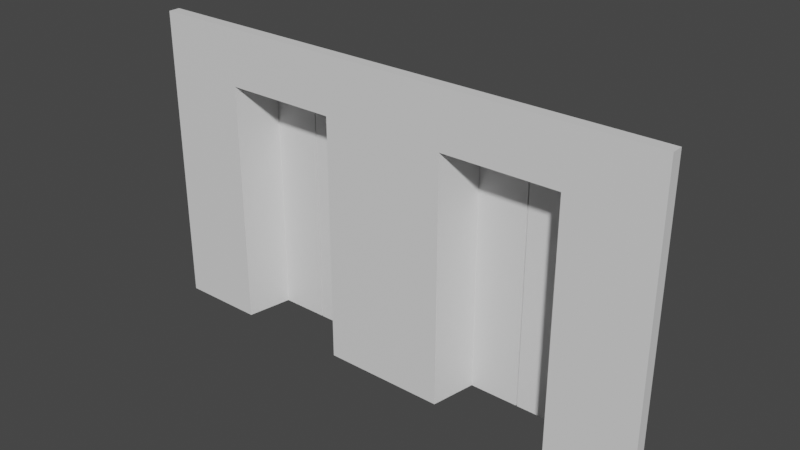 # Source: Elevator_Wall_All.blend  (saved by Blender 3.4.6; exported with 4.5.12 LTS)
import bpy
from mathutils import Matrix  # noqa: F401  (used for matrix-valued properties, if any)

bpy.ops.wm.read_factory_settings(use_empty=True)
scene = bpy.context.scene
scene.name = 'Scene'

# ---- collections
col_collection = bpy.data.collections.new('Collection'); scene.collection.children.link(col_collection)

# ---- materials (node trees are filled in below, after node groups)
mat_material = bpy.data.materials.new('Material')
mat_material.alpha_threshold = 0.0
mat_material.use_transparent_shadow = False
mat_material.roughness = 0.5
mat_material.line_color = (0.0, 0.0, 0.0, 1.0)

# ---- material node trees
mat_material.use_nodes = True; mat_material.node_tree.nodes.clear()
_N = mat_material.node_tree.nodes; _L = mat_material.node_tree.links
n0 = _N.new('ShaderNodeOutputMaterial'); n0.name = 'Material Output'; n0.location = (300, 300)
n1 = _N.new('ShaderNodeBsdfPrincipled'); n1.name = 'Principled BSDF'; n1.location = (10, 300)
n1.distribution = 'GGX'
n1.subsurface_method = 'RANDOM_WALK_SKIN'
n1.inputs[3].default_value = 1.45
n1.inputs[27].default_value = (0.0, 0.0, 0.0, 1.0)
n1.inputs[28].default_value = 1.0
_L.new(n1.outputs[0], n0.inputs[0])
n0.is_active_output = True

# ---- world
world_world = bpy.data.worlds.new('World'); scene.world = world_world
world_world.use_nodes = True; world_world.node_tree.nodes.clear()
_N = world_world.node_tree.nodes; _L = world_world.node_tree.links
n0 = _N.new('ShaderNodeOutputWorld'); n0.name = 'World Output'; n0.location = (300, 300)
n1 = _N.new('ShaderNodeBackground'); n1.name = 'Background'; n1.location = (10, 300)
n1.inputs[0].default_value = (0.05088, 0.05088, 0.05088, 1.0)
_L.new(n1.outputs[0], n0.inputs[0])
n0.is_active_output = True
world_world.color = (0.05088, 0.05088, 0.05088)
world_world.use_sun_shadow = False
world_world.sun_shadow_jitter_overblur = 0.0

# ---- meshes
me_cube = bpy.data.meshes.new('Cube')
me_cube.from_pydata([(2.25, 0.05, 2.6), (2.25, 0.05, 0.0), (2.25, -0.05, 2.6), (2.25, -0.05, 0.0), (0.0, -0.05, 2.6), (0.0, -0.05, 0.0), (0.0, 0.05, 2.6), (0.5, -0.05, 0.0), (1.55, -0.05, 0.0), (0.5, 0.05, 2.6), (1.55, 0.05, 2.6), (1.55, -0.05, 2.6), (0.5, -0.05, 2.6), (2.25, -0.05, 2.15), (2.25, 0.05, 2.15), (0.53, -0.05, 2.15), (1.55, -0.05, 2.15), (0.0, -0.05, 2.15), (0.5, -0.05, 2.15), (1.52, -0.05, 2.15), (1.52, -0.05, 1.35), (0.5, -0.05, 1.35), (0.53, -0.05, 0.0), (0.53, 0.05, 2.6), (0.53, -0.05, 2.6), (1.55, -0.05, 1.35), (0.0, -0.05, 1.35), (2.25, -0.05, 1.35), (1.52, -0.05, 0.0), (1.52, 0.05, 2.6), (2.25, 0.05, 1.35), (1.52, -0.05, 2.6), (0.53, -0.05, 1.35), (2.25, 0.05, 0.1), (2.25, -0.05, 0.1), (0.0, -0.05, 0.1), (1.55, -0.05, 0.1), (0.5, -0.05, 0.1), (0.53, -0.05, 0.1), (1.52, -0.05, 0.1), (1.52, -0.05, 2.12), (0.5, -0.05, 2.12), (0.0, -0.05, 2.12), (1.55, -0.05, 2.12), (0.53, -0.05, 2.12), (2.25, 0.05, 2.12), (2.25, -0.05, 2.12), (0.6009, 0.3405, 1.35), (1.449, 0.3405, 1.35), (1.449, 0.3405, 2.12), (0.6009, 0.3405, 0.1), (0.6009, 0.3405, 0.0), (1.449, 0.3405, 0.0), (0.6009, 0.3405, 2.12), (1.449, 0.3405, 0.1), (1.025, -0.05, 2.15), (1.025, -0.05, 2.6), (1.025, 0.05, 2.6), (1.025, -0.05, 2.12), (1.022, 0.3405, 1.35), (1.022, 0.3405, 0.0), (1.033, 0.3405, 0.1), (1.022, 0.3405, 2.12), (1.033, 0.3405, 2.12), (1.022, 0.3405, 0.1), (1.033, 0.3405, 0.0), (1.033, 0.3405, 1.35), (1.027, 0.3784, 2.12), (1.027, 0.3905, 1.35), (1.027, 0.3905, 0.0), (1.027, 0.3905, 0.1), (0.4247, -0.05, 2.6), (0.4247, -0.05, 0.0), (0.4247, 0.05, 2.6), (0.4247, -0.05, 1.35), (0.4247, -0.05, 2.15), (0.4247, -0.05, 0.1), (0.4247, -0.05, 2.12), (0.3185, -0.05, 2.6), (0.3185, -0.05, 0.1), (0.3185, -0.05, 0.0), (0.3185, 0.05, 2.6), (0.3185, -0.05, 1.35), (0.3185, -0.05, 2.15), (0.3185, -0.05, 2.12), (1.52, -0.05, 1.478), (0.5, -0.05, 1.478), (0.0, -0.05, 1.478), (1.55, -0.05, 1.478), (0.53, -0.05, 1.478), (2.25, 0.05, 1.478), (2.25, -0.05, 1.478), (1.449, 0.3405, 1.478), (0.6009, 0.3405, 1.478), (1.022, 0.3405, 1.478), (1.033, 0.3405, 1.478), (1.027, 0.3885, 1.478), (0.4247, -0.05, 1.478), (0.3185, -0.05, 1.478), (0.53, -0.05, 1.048), (2.25, 0.05, 1.048), (2.25, -0.05, 1.048), (0.0, -0.05, 1.048), (1.55, -0.05, 1.048), (0.5, -0.05, 1.048), (1.52, -0.05, 1.048), (0.6009, 0.3405, 1.048), (1.449, 0.3405, 1.048), (1.022, 0.3405, 1.048), (1.033, 0.3405, 1.048), (1.027, 0.3905, 1.048), (0.4247, -0.05, 1.048), (0.3185, -0.05, 1.048), (-2.25, 0.05, 2.6), (-2.25, 0.05, 0.0), (-2.25, -0.05, 2.6), (-2.25, -0.05, 0.0), (-0.5, -0.05, 0.0), (-1.55, -0.05, 0.0), (-0.5, 0.05, 2.6), (-1.55, 0.05, 2.6), (-1.55, -0.05, 2.6), (-0.5, -0.05, 2.6), (-2.25, -0.05, 2.15), (-2.25, 0.05, 2.15), (-0.53, -0.05, 2.15), (-1.55, -0.05, 2.15), (-0.5, -0.05, 2.15), (-1.52, -0.05, 2.15), (-1.52, -0.05, 1.35), (-0.5, -0.05, 1.35), (-0.53, -0.05, 0.0), (-0.53, 0.05, 2.6), (-0.53, -0.05, 2.6), (-1.55, -0.05, 1.35), (-2.25, -0.05, 1.35), (-1.52, -0.05, 0.0), (-1.52, 0.05, 2.6), (-2.25, 0.05, 1.35), (-1.52, -0.05, 2.6), (-0.53, -0.05, 1.35), (-2.25, 0.05, 0.1), (-2.25, -0.05, 0.1), (-1.55, -0.05, 0.1), (-0.5, -0.05, 0.1), (-0.53, -0.05, 0.1), (-1.52, -0.05, 0.1), (-1.52, -0.05, 2.12), (-0.5, -0.05, 2.12), (-1.55, -0.05, 2.12), (-0.53, -0.05, 2.12), (-2.25, 0.05, 2.12), (-2.25, -0.05, 2.12), (-0.6009, 0.3405, 1.35), (-1.449, 0.3405, 1.35), (-1.449, 0.3405, 2.12), (-0.6009, 0.3405, 0.1), (-0.6009, 0.3405, 0.0), (-1.449, 0.3405, 0.0), (-0.6009, 0.3405, 2.12), (-1.449, 0.3405, 0.1), (-1.025, -0.05, 2.15), (-1.025, -0.05, 2.6), (-1.025, 0.05, 2.6), (-1.025, -0.05, 2.12), (-1.022, 0.3405, 1.35), (-1.022, 0.3405, 0.0), (-1.033, 0.3405, 0.1), (-1.022, 0.3405, 2.12), (-1.033, 0.3405, 2.12), (-1.022, 0.3405, 0.1), (-1.033, 0.3405, 0.0), (-1.033, 0.3405, 1.35), (-1.027, 0.3784, 2.12), (-1.027, 0.3905, 1.35), (-1.027, 0.3905, 0.0), (-1.027, 0.3905, 0.1), (-0.4247, -0.05, 2.6), (-0.4247, -0.05, 0.0), (-0.4247, 0.05, 2.6), (-0.4247, -0.05, 1.35), (-0.4247, -0.05, 2.15), (-0.4247, -0.05, 0.1), (-0.4247, -0.05, 2.12), (-0.3185, -0.05, 2.6), (-0.3185, -0.05, 0.1), (-0.3185, -0.05, 0.0), (-0.3185, 0.05, 2.6), (-0.3185, -0.05, 1.35), (-0.3185, -0.05, 2.15), (-0.3185, -0.05, 2.12), (-1.52, -0.05, 1.478), (-0.5, -0.05, 1.478), (-1.55, -0.05, 1.478), (-0.53, -0.05, 1.478), (-2.25, 0.05, 1.478), (-2.25, -0.05, 1.478), (-1.449, 0.3405, 1.478), (-0.6009, 0.3405, 1.478), (-1.022, 0.3405, 1.478), (-1.033, 0.3405, 1.478), (-1.027, 0.3885, 1.478), (-0.4247, -0.05, 1.478), (-0.3185, -0.05, 1.478), (-0.53, -0.05, 1.048), (-2.25, 0.05, 1.048), (-2.25, -0.05, 1.048), (-1.55, -0.05, 1.048), (-0.5, -0.05, 1.048), (-1.52, -0.05, 1.048), (-0.6009, 0.3405, 1.048), (-1.449, 0.3405, 1.048), (-1.022, 0.3405, 1.048), (-1.033, 0.3405, 1.048), (-1.027, 0.3905, 1.048), (-0.4247, -0.05, 1.048), (-0.3185, -0.05, 1.048)], [], [(100, 101, 34, 33), (2, 11, 16, 13), (56, 24, 15, 55), (81, 6, 4, 78), (0, 10, 11, 2), (23, 9, 12, 24), (11, 31, 19, 16), (90, 91, 27, 30), (0, 2, 13, 14), (44, 15, 18, 41), (78, 4, 17, 83), (112, 102, 35, 79), (101, 103, 36, 34), (15, 24, 12, 18), (28, 39, 54, 52), (99, 32, 21, 104), (98, 87, 26, 82), (91, 88, 25, 27), (57, 23, 24, 56), (10, 29, 31, 11), (103, 105, 39, 36), (38, 22, 51, 50), (88, 85, 20, 25), (8, 36, 39, 28), (105, 20, 48, 107), (22, 38, 37, 7), (3, 34, 36, 8), (80, 79, 35, 5), (1, 33, 34, 3), (16, 19, 40, 43), (55, 15, 44, 58), (13, 16, 43, 46), (83, 17, 42, 84), (89, 44, 41, 86), (14, 13, 46, 45), (108, 106, 50, 64), (94, 93, 47, 59), (60, 64, 50, 51), (89, 32, 47, 93), (99, 38, 50, 106), (58, 44, 53, 62), (85, 40, 49, 92), (40, 58, 63, 49), (52, 54, 61, 65), (92, 95, 66, 48), (107, 109, 61, 54), (19, 55, 58, 40), (29, 57, 56, 31), (31, 56, 55, 19), (63, 58, 67), (108, 64, 70, 110), (64, 60, 69, 70), (109, 66, 68, 110), (95, 63, 67, 96), (94, 59, 68, 96), (58, 62, 67), (65, 61, 70, 69), (18, 75, 77, 41), (7, 37, 76, 72), (86, 97, 74, 21), (104, 111, 76, 37), (12, 71, 75, 18), (9, 73, 71, 12), (75, 83, 84, 77), (72, 76, 79, 80), (97, 98, 82, 74), (111, 112, 79, 76), (71, 78, 83, 75), (73, 81, 78, 71), (77, 84, 98, 97), (41, 77, 97, 86), (62, 94, 96, 67), (66, 95, 96, 68), (49, 63, 95, 92), (20, 85, 92, 48), (44, 89, 93, 53), (62, 53, 93, 94), (32, 89, 86, 21), (43, 40, 85, 88), (46, 43, 88, 91), (84, 42, 87, 98), (45, 46, 91, 90), (74, 82, 112, 111), (21, 74, 111, 104), (61, 109, 110, 70), (59, 108, 110, 68), (48, 66, 109, 107), (32, 99, 106, 47), (59, 47, 106, 108), (39, 105, 107, 54), (25, 20, 105, 103), (38, 99, 104, 37), (27, 25, 103, 101), (82, 26, 102, 112), (30, 27, 101, 100), (205, 141, 142, 206), (115, 123, 126, 121), (162, 161, 125, 133), (187, 184, 4, 6), (113, 115, 121, 120), (132, 133, 122, 119), (121, 126, 128, 139), (195, 138, 135, 196), (113, 124, 123, 115), (150, 148, 127, 125), (184, 189, 17, 4), (216, 185, 35, 102), (206, 142, 143, 207), (125, 127, 122, 133), (136, 158, 160, 146), (204, 208, 130, 140), (203, 188, 26, 87), (196, 135, 134, 193), (163, 162, 133, 132), (120, 121, 139, 137), (207, 143, 146, 209), (145, 156, 157, 131), (193, 134, 129, 191), (118, 136, 146, 143), (209, 211, 154, 129), (131, 117, 144, 145), (116, 118, 143, 142), (186, 5, 35, 185), (114, 116, 142, 141), (126, 149, 147, 128), (161, 164, 150, 125), (123, 152, 149, 126), (189, 190, 42, 17), (194, 192, 148, 150), (124, 151, 152, 123), (212, 170, 156, 210), (199, 165, 153, 198), (166, 157, 156, 170), (194, 198, 153, 140), (204, 210, 156, 145), (164, 168, 159, 150), (191, 197, 155, 147), (147, 155, 169, 164), (158, 171, 167, 160), (197, 154, 172, 200), (211, 160, 167, 213), (128, 147, 164, 161), (137, 139, 162, 163), (139, 128, 161, 162), (169, 173, 164), (212, 214, 176, 170), (170, 176, 175, 166), (213, 214, 174, 172), (200, 201, 173, 169), (199, 201, 174, 165), (164, 173, 168), (171, 175, 176, 167), (127, 148, 183, 181), (117, 178, 182, 144), (192, 130, 180, 202), (208, 144, 182, 215), (122, 127, 181, 177), (119, 122, 177, 179), (181, 183, 190, 189), (178, 186, 185, 182), (202, 180, 188, 203), (215, 182, 185, 216), (177, 181, 189, 184), (179, 177, 184, 187), (183, 202, 203, 190), (148, 192, 202, 183), (168, 173, 201, 199), (172, 174, 201, 200), (155, 197, 200, 169), (129, 154, 197, 191), (150, 159, 198, 194), (168, 199, 198, 159), (140, 130, 192, 194), (149, 193, 191, 147), (152, 196, 193, 149), (190, 203, 87, 42), (151, 195, 196, 152), (180, 215, 216, 188), (130, 208, 215, 180), (167, 176, 214, 213), (165, 174, 214, 212), (154, 211, 213, 172), (140, 153, 210, 204), (165, 212, 210, 153), (146, 160, 211, 209), (134, 207, 209, 129), (145, 144, 208, 204), (135, 206, 207, 134), (188, 216, 102, 26), (138, 205, 206, 135)])
_uv = me_cube.uv_layers.new(name='UVMap')
_uv.uv.foreach_set('vector', [0.3516, 0.9998, 0.3516, 0.9785, 0.5532, 0.9785, 0.5532, 0.9998, 0.02147, 0.9785, 0.02147, 0.8297, 0.1172, 0.8297, 0.1172, 0.9785, 0.02147, 0.718, 0.02147, 0.6127, 0.1172, 0.6127, 0.1172, 0.718, 0.0002, 0.5677, 0.0001998, 0.5, 0.02147, 0.5, 0.02147, 0.5677, 0.0002, 0.9785, 0.0002, 0.8297, 0.02147, 0.8297, 0.02147, 0.9785, 0.0001998, 0.6127, 0.0001998, 0.6063, 0.02147, 0.6063, 0.02147, 0.6127, 0.02147, 0.8297, 0.02147, 0.8233, 0.1172, 0.8233, 0.1172, 0.8297, 0.26, 0.9998, 0.26, 0.9785, 0.2873, 0.9785, 0.2873, 0.9998, 0.02147, 0.9998, 0.02147, 0.9785, 0.1172, 0.9785, 0.1172, 0.9998, 0.1236, 0.6127, 0.1172, 0.6127, 0.1172, 0.6063, 0.1236, 0.6063, 0.02147, 0.5677, 0.02147, 0.5, 0.1172, 0.5, 0.1172, 0.5677, 0.3516, 0.5677, 0.3516, 0.5, 0.5532, 0.5, 0.5532, 0.5677, 0.3516, 0.9785, 0.3516, 0.8297, 0.5532, 0.8297, 0.5532, 0.9785, 0.1172, 0.6127, 0.02147, 0.6127, 0.02147, 0.6063, 0.1172, 0.6063, 0.5744, 0.8233, 0.5532, 0.8233, 0.5532, 0.7389, 0.5744, 0.7389, 0.3516, 0.6127, 0.2873, 0.6127, 0.2873, 0.6063, 0.3516, 0.6063, 0.26, 0.5677, 0.26, 0.5, 0.2873, 0.5, 0.2873, 0.5677, 0.26, 0.9785, 0.26, 0.8297, 0.2873, 0.8297, 0.2873, 0.9785, 0.0002, 0.718, 0.0001998, 0.6127, 0.02147, 0.6127, 0.02147, 0.718, 0.0002, 0.8297, 0.0002, 0.8233, 0.02147, 0.8233, 0.02147, 0.8297, 0.3516, 0.8297, 0.3516, 0.8233, 0.5532, 0.8233, 0.5532, 0.8297, 0.5532, 0.6127, 0.5744, 0.6127, 0.5744, 0.6971, 0.5532, 0.6971, 0.26, 0.8297, 0.26, 0.8233, 0.2873, 0.8233, 0.2873, 0.8297, 0.5744, 0.8297, 0.5532, 0.8297, 0.5532, 0.8233, 0.5744, 0.8233, 0.3516, 0.8233, 0.2873, 0.8233, 0.2873, 0.7389, 0.3516, 0.7389, 0.5744, 0.6127, 0.5532, 0.6127, 0.5532, 0.6063, 0.5744, 0.6063, 0.5744, 0.9785, 0.5532, 0.9785, 0.5532, 0.8297, 0.5744, 0.8297, 0.5744, 0.5677, 0.5532, 0.5677, 0.5532, 0.5, 0.5744, 0.5, 0.5744, 0.9998, 0.5532, 0.9998, 0.5532, 0.9785, 0.5744, 0.9785, 0.1172, 0.8297, 0.1172, 0.8233, 0.1236, 0.8233, 0.1236, 0.8297, 0.1172, 0.718, 0.1172, 0.6127, 0.1236, 0.6127, 0.1236, 0.718, 0.1172, 0.9785, 0.1172, 0.8297, 0.1236, 0.8297, 0.1236, 0.9785, 0.1172, 0.5677, 0.1172, 0.5, 0.1236, 0.5, 0.1236, 0.5677, 0.26, 0.6127, 0.1236, 0.6127, 0.1236, 0.6063, 0.26, 0.6063, 0.1172, 0.9998, 0.1172, 0.9785, 0.1236, 0.9785, 0.1236, 0.9998, 0.5855, 0.2283, 0.6751, 0.2283, 0.6751, 0.4298, 0.5855, 0.4298, 0.5855, 0.1367, 0.6751, 0.1367, 0.6751, 0.164, 0.5855, 0.164, 0.5855, 0.4511, 0.5855, 0.4298, 0.6751, 0.4298, 0.6751, 0.4511, 0.26, 0.6127, 0.2873, 0.6127, 0.2873, 0.6971, 0.26, 0.6971, 0.3516, 0.6127, 0.5532, 0.6127, 0.5532, 0.6971, 0.3516, 0.6971, 0.7757, 0.4518, 0.7757, 0.5571, 0.6926, 0.542, 0.6926, 0.4525, 0.26, 0.8233, 0.1236, 0.8233, 0.1236, 0.7389, 0.26, 0.7389, 0.7753, 0.6635, 0.7757, 0.7688, 0.6926, 0.7674, 0.6923, 0.6789, 0.8753, 0.0002005, 0.8753, 0.02147, 0.7868, 0.02147, 0.7868, 0.0001999, 0.8753, 0.3146, 0.7868, 0.3146, 0.7868, 0.2873, 0.8753, 0.2873, 0.8753, 0.223, 0.7868, 0.223, 0.7868, 0.02147, 0.8753, 0.02147, 0.1172, 0.8233, 0.1172, 0.718, 0.1236, 0.718, 0.1236, 0.8233, 0.0002, 0.8233, 0.0002, 0.718, 0.02147, 0.718, 0.02147, 0.8233, 0.02147, 0.8233, 0.02147, 0.718, 0.1172, 0.718, 0.1172, 0.8233, 0.6926, 0.7674, 0.7757, 0.7688, 0.6846, 0.7688, 0.5855, 0.2283, 0.5855, 0.4298, 0.5748, 0.4298, 0.5748, 0.2283, 0.5855, 0.4298, 0.5855, 0.4511, 0.5748, 0.4511, 0.5748, 0.4298, 0.7868, 0.223, 0.7868, 0.2873, 0.7761, 0.2873, 0.7761, 0.223, 0.7868, 0.3146, 0.7868, 0.4511, 0.7786, 0.4511, 0.7765, 0.3146, 0.5855, 0.1367, 0.5855, 0.164, 0.5748, 0.164, 0.5753, 0.1367, 0.7757, 0.4518, 0.6926, 0.4525, 0.6846, 0.4515, 0.7868, 0.0001999, 0.7868, 0.02147, 0.7761, 0.02147, 0.7761, 0.0001998, 0.1172, 0.6063, 0.1172, 0.5903, 0.1236, 0.5903, 0.1236, 0.6063, 0.5744, 0.6063, 0.5532, 0.6063, 0.5532, 0.5903, 0.5744, 0.5903, 0.26, 0.6063, 0.26, 0.5903, 0.2873, 0.5903, 0.2873, 0.6063, 0.3516, 0.6063, 0.3516, 0.5903, 0.5532, 0.5903, 0.5532, 0.6063, 0.02147, 0.6063, 0.02147, 0.5903, 0.1172, 0.5903, 0.1172, 0.6063, 0.0001998, 0.6063, 0.0001998, 0.5903, 0.02147, 0.5903, 0.02147, 0.6063, 0.1172, 0.5903, 0.1172, 0.5677, 0.1236, 0.5677, 0.1236, 0.5903, 0.5744, 0.5903, 0.5532, 0.5903, 0.5532, 0.5677, 0.5744, 0.5677, 0.26, 0.5903, 0.26, 0.5677, 0.2873, 0.5677, 0.2873, 0.5903, 0.3516, 0.5903, 0.3516, 0.5677, 0.5532, 0.5677, 0.5532, 0.5903, 0.02147, 0.5903, 0.02147, 0.5677, 0.1172, 0.5677, 0.1172, 0.5903, 0.0001998, 0.5903, 0.0002, 0.5677, 0.02147, 0.5677, 0.02147, 0.5903, 0.1236, 0.5903, 0.1236, 0.5677, 0.26, 0.5677, 0.26, 0.5903, 0.1236, 0.6063, 0.1236, 0.5903, 0.26, 0.5903, 0.26, 0.6063, 0.5855, 0.0001998, 0.5855, 0.1367, 0.5753, 0.1367, 0.5774, 0.0001998, 0.7868, 0.2873, 0.7868, 0.3146, 0.7765, 0.3146, 0.7761, 0.2873, 0.8753, 0.4511, 0.7868, 0.4511, 0.7868, 0.3146, 0.8753, 0.3146, 0.2873, 0.8233, 0.26, 0.8233, 0.26, 0.7389, 0.2873, 0.7389, 0.1236, 0.6127, 0.26, 0.6127, 0.26, 0.6971, 0.1236, 0.6971, 0.5855, 0.0001998, 0.6751, 0.0001998, 0.6751, 0.1367, 0.5855, 0.1367, 0.2873, 0.6127, 0.26, 0.6127, 0.26, 0.6063, 0.2873, 0.6063, 0.1236, 0.8297, 0.1236, 0.8233, 0.26, 0.8233, 0.26, 0.8297, 0.1236, 0.9785, 0.1236, 0.8297, 0.26, 0.8297, 0.26, 0.9785, 0.1236, 0.5677, 0.1236, 0.5, 0.26, 0.5, 0.26, 0.5677, 0.1236, 0.9998, 0.1236, 0.9785, 0.26, 0.9785, 0.26, 0.9998, 0.2873, 0.5903, 0.2873, 0.5677, 0.3516, 0.5677, 0.3516, 0.5903, 0.2873, 0.6063, 0.2873, 0.5903, 0.3516, 0.5903, 0.3516, 0.6063, 0.7868, 0.02147, 0.7868, 0.223, 0.7761, 0.223, 0.7761, 0.02147, 0.5855, 0.164, 0.5855, 0.2283, 0.5748, 0.2283, 0.5748, 0.164, 0.8753, 0.2873, 0.7868, 0.2873, 0.7868, 0.223, 0.8753, 0.223, 0.2873, 0.6127, 0.3516, 0.6127, 0.3516, 0.6971, 0.2873, 0.6971, 0.5855, 0.164, 0.6751, 0.164, 0.6751, 0.2283, 0.5855, 0.2283, 0.5532, 0.8233, 0.3516, 0.8233, 0.3516, 0.7389, 0.5532, 0.7389, 0.2873, 0.8297, 0.2873, 0.8233, 0.3516, 0.8233, 0.3516, 0.8297, 0.5532, 0.6127, 0.3516, 0.6127, 0.3516, 0.6063, 0.5532, 0.6063, 0.2873, 0.9785, 0.2873, 0.8297, 0.3516, 0.8297, 0.3516, 0.9785, 0.2873, 0.5677, 0.2873, 0.5, 0.3516, 0.5, 0.3516, 0.5677, 0.2873, 0.9998, 0.2873, 0.9785, 0.3516, 0.9785, 0.3516, 0.9998, 0.3516, 0.0002, 0.5532, 0.0001998, 0.5532, 0.02147, 0.3516, 0.02147, 0.02147, 0.02147, 0.1172, 0.02147, 0.1172, 0.1703, 0.02147, 0.1703, 0.02147, 0.282, 0.1172, 0.282, 0.1172, 0.3873, 0.02147, 0.3873, 0.0002, 0.4323, 0.02147, 0.4323, 0.02147, 0.5, 0.0001998, 0.5, 0.0001998, 0.02147, 0.02147, 0.02147, 0.02147, 0.1703, 0.0001998, 0.1703, 0.0001998, 0.3873, 0.02147, 0.3873, 0.02147, 0.3937, 0.0001998, 0.3937, 0.02147, 0.1703, 0.1172, 0.1703, 0.1172, 0.1767, 0.02147, 0.1767, 0.26, 0.0002, 0.2873, 0.0002, 0.2873, 0.02147, 0.26, 0.02147, 0.02147, 0.0002003, 0.1172, 0.0002003, 0.1172, 0.02147, 0.02147, 0.02147, 0.1236, 0.3873, 0.1236, 0.3937, 0.1172, 0.3937, 0.1172, 0.3873, 0.02147, 0.4323, 0.1172, 0.4323, 0.1172, 0.5, 0.02147, 0.5, 0.3516, 0.4323, 0.5532, 0.4323, 0.5532, 0.5, 0.3516, 0.5, 0.3516, 0.02147, 0.5532, 0.02147, 0.5532, 0.1703, 0.3516, 0.1703, 0.1172, 0.3873, 0.1172, 0.3937, 0.02147, 0.3937, 0.02147, 0.3873, 0.5744, 0.1767, 0.5744, 0.2611, 0.5532, 0.2611, 0.5532, 0.1767, 0.3516, 0.3873, 0.3516, 0.3937, 0.2873, 0.3937, 0.2873, 0.3873, 0.26, 0.4323, 0.2873, 0.4323, 0.2873, 0.5, 0.26, 0.5, 0.26, 0.02147, 0.2873, 0.02147, 0.2873, 0.1703, 0.26, 0.1703, 0.0001998, 0.282, 0.02147, 0.282, 0.02147, 0.3873, 0.0001998, 0.3873, 0.0001998, 0.1703, 0.02147, 0.1703, 0.02147, 0.1767, 0.0001998, 0.1767, 0.3516, 0.1703, 0.5532, 0.1703, 0.5532, 0.1767, 0.3516, 0.1767, 0.5532, 0.3873, 0.5532, 0.3029, 0.5744, 0.3029, 0.5744, 0.3873, 0.26, 0.1703, 0.2873, 0.1703, 0.2873, 0.1767, 0.26, 0.1767, 0.5744, 0.1703, 0.5744, 0.1767, 0.5532, 0.1767, 0.5532, 0.1703, 0.3516, 0.1767, 0.3516, 0.2611, 0.2873, 0.2611, 0.2873, 0.1767, 0.5744, 0.3873, 0.5744, 0.3937, 0.5532, 0.3937, 0.5532, 0.3873, 0.5744, 0.02147, 0.5744, 0.1703, 0.5532, 0.1703, 0.5532, 0.02147, 0.5744, 0.4323, 0.5744, 0.5, 0.5532, 0.5, 0.5532, 0.4323, 0.5744, 0.0001998, 0.5744, 0.02147, 0.5532, 0.02147, 0.5532, 0.0001998, 0.1172, 0.1703, 0.1236, 0.1703, 0.1236, 0.1767, 0.1172, 0.1767, 0.1172, 0.282, 0.1236, 0.282, 0.1236, 0.3873, 0.1172, 0.3873, 0.1172, 0.02147, 0.1236, 0.02147, 0.1236, 0.1703, 0.1172, 0.1703, 0.1172, 0.4323, 0.1236, 0.4323, 0.1236, 0.5, 0.1172, 0.5, 0.26, 0.3873, 0.26, 0.3937, 0.1236, 0.3937, 0.1236, 0.3873, 0.1172, 0.0002003, 0.1236, 0.0002003, 0.1236, 0.02147, 0.1172, 0.02147, 0.6862, 0.223, 0.6862, 0.02147, 0.7757, 0.02147, 0.7757, 0.223, 0.6862, 0.3146, 0.6862, 0.2873, 0.7757, 0.2873, 0.7757, 0.3146, 0.6862, 0.0001998, 0.7757, 0.0001998, 0.7757, 0.02147, 0.6862, 0.02147, 0.26, 0.3873, 0.26, 0.3029, 0.2873, 0.3029, 0.2873, 0.3873, 0.3516, 0.3873, 0.3516, 0.3029, 0.5532, 0.3029, 0.5532, 0.3873, 0.7757, 0.6628, 0.6926, 0.6621, 0.6926, 0.5726, 0.7757, 0.5575, 0.26, 0.1767, 0.26, 0.2611, 0.1236, 0.2611, 0.1236, 0.1767, 0.7765, 0.5575, 0.8595, 0.5729, 0.8591, 0.6614, 0.7761, 0.6628, 0.674, 0.9024, 0.5855, 0.9024, 0.5855, 0.8811, 0.674, 0.8811, 0.674, 0.588, 0.674, 0.6152, 0.5855, 0.6152, 0.5855, 0.588, 0.674, 0.6795, 0.674, 0.8811, 0.5855, 0.8811, 0.5855, 0.6795, 0.1172, 0.1767, 0.1236, 0.1767, 0.1236, 0.282, 0.1172, 0.282, 0.0001998, 0.1767, 0.02147, 0.1767, 0.02147, 0.282, 0.0001998, 0.282, 0.02147, 0.1767, 0.1172, 0.1767, 0.1172, 0.282, 0.02147, 0.282, 0.8591, 0.6614, 0.8672, 0.6628, 0.7761, 0.6628, 0.6862, 0.223, 0.6755, 0.223, 0.6755, 0.02147, 0.6862, 0.02147, 0.6862, 0.02147, 0.6755, 0.02147, 0.6755, 0.0001998, 0.6862, 0.0001998, 0.5855, 0.6795, 0.5748, 0.6795, 0.5748, 0.6152, 0.5855, 0.6152, 0.5855, 0.588, 0.5753, 0.588, 0.5774, 0.4515, 0.5855, 0.4515, 0.6862, 0.3146, 0.6759, 0.3146, 0.6755, 0.2873, 0.6862, 0.2873, 0.7757, 0.6628, 0.6846, 0.6631, 0.6926, 0.6621, 0.5855, 0.9024, 0.5748, 0.9024, 0.5748, 0.8811, 0.5855, 0.8811, 0.1172, 0.3937, 0.1236, 0.3937, 0.1236, 0.4097, 0.1172, 0.4097, 0.5744, 0.3937, 0.5744, 0.4097, 0.5532, 0.4097, 0.5532, 0.3937, 0.26, 0.3937, 0.2873, 0.3937, 0.2873, 0.4097, 0.26, 0.4097, 0.3516, 0.3937, 0.5532, 0.3937, 0.5532, 0.4097, 0.3516, 0.4097, 0.02147, 0.3937, 0.1172, 0.3937, 0.1172, 0.4097, 0.02147, 0.4097, 0.0001998, 0.3937, 0.02147, 0.3937, 0.02147, 0.4097, 0.0001998, 0.4097, 0.1172, 0.4097, 0.1236, 0.4097, 0.1236, 0.4323, 0.1172, 0.4323, 0.5744, 0.4097, 0.5744, 0.4323, 0.5532, 0.4323, 0.5532, 0.4097, 0.26, 0.4097, 0.2873, 0.4097, 0.2873, 0.4323, 0.26, 0.4323, 0.3516, 0.4097, 0.5532, 0.4097, 0.5532, 0.4323, 0.3516, 0.4323, 0.02147, 0.4097, 0.1172, 0.4097, 0.1172, 0.4323, 0.02147, 0.4323, 0.0001998, 0.4097, 0.02147, 0.4097, 0.02147, 0.4323, 0.0002, 0.4323, 0.1236, 0.4097, 0.26, 0.4097, 0.26, 0.4323, 0.1236, 0.4323, 0.1236, 0.3937, 0.26, 0.3937, 0.26, 0.4097, 0.1236, 0.4097, 0.6862, 0.4511, 0.678, 0.4511, 0.6759, 0.3146, 0.6862, 0.3146, 0.5855, 0.6152, 0.5748, 0.6152, 0.5753, 0.588, 0.5855, 0.588, 0.674, 0.4515, 0.674, 0.588, 0.5855, 0.588, 0.5855, 0.4515, 0.2873, 0.1767, 0.2873, 0.2611, 0.26, 0.2611, 0.26, 0.1767, 0.1236, 0.3873, 0.1236, 0.3029, 0.26, 0.3029, 0.26, 0.3873, 0.6862, 0.4511, 0.6862, 0.3146, 0.7757, 0.3146, 0.7757, 0.4511, 0.2873, 0.3873, 0.2873, 0.3937, 0.26, 0.3937, 0.26, 0.3873, 0.1236, 0.1703, 0.26, 0.1703, 0.26, 0.1767, 0.1236, 0.1767, 0.1236, 0.02147, 0.26, 0.02147, 0.26, 0.1703, 0.1236, 0.1703, 0.1236, 0.4323, 0.26, 0.4323, 0.26, 0.5, 0.1236, 0.5, 0.1236, 0.0002003, 0.26, 0.0002, 0.26, 0.02147, 0.1236, 0.02147, 0.2873, 0.4097, 0.3516, 0.4097, 0.3516, 0.4323, 0.2873, 0.4323, 0.2873, 0.3937, 0.3516, 0.3937, 0.3516, 0.4097, 0.2873, 0.4097, 0.5855, 0.8811, 0.5748, 0.8811, 0.5748, 0.6795, 0.5855, 0.6795, 0.6862, 0.2873, 0.6755, 0.2873, 0.6755, 0.223, 0.6862, 0.223, 0.674, 0.6152, 0.674, 0.6795, 0.5855, 0.6795, 0.5855, 0.6152, 0.2873, 0.3873, 0.2873, 0.3029, 0.3516, 0.3029, 0.3516, 0.3873, 0.6862, 0.2873, 0.6862, 0.223, 0.7757, 0.223, 0.7757, 0.2873, 0.5532, 0.1767, 0.5532, 0.2611, 0.3516, 0.2611, 0.3516, 0.1767, 0.2873, 0.1703, 0.3516, 0.1703, 0.3516, 0.1767, 0.2873, 0.1767, 0.5532, 0.3873, 0.5532, 0.3937, 0.3516, 0.3937, 0.3516, 0.3873, 0.2873, 0.02147, 0.3516, 0.02147, 0.3516, 0.1703, 0.2873, 0.1703, 0.2873, 0.4323, 0.3516, 0.4323, 0.3516, 0.5, 0.2873, 0.5, 0.2873, 0.0002, 0.3516, 0.0002, 0.3516, 0.02147, 0.2873, 0.02147])
me_cube.materials.append(mat_material)
me_cube.use_mirror_vertex_groups = False
me_cube.update()

# ---- objects
ob_elevator_wall = bpy.data.objects.new('Elevator_Wall', me_cube)

# ---- transforms, parenting, visibility, modifiers, constraints
ob_elevator_wall.location = (0.0, 0.0, 0.0)
ob_elevator_wall.lock_rotations_4d = False
ob_elevator_wall.empty_display_type = 'ARROWS'
ob_elevator_wall.lineart.crease_threshold = 0.0

# ---- collection membership
col_collection.objects.link(ob_elevator_wall)

# ---- scene / render settings (as saved in the file)
scene.frame_start = 1; scene.frame_end = 250; scene.frame_set(5)
scene.render.engine = 'BLENDER_EEVEE_NEXT'
scene.cycles.sampling_pattern = 'TABULATED_SOBOL'
scene.cycles.use_light_tree = False
scene.view_settings.view_transform = 'Filmic'
bpy.context.view_layer.update()

# ---- added for rendering (the .blend has no active camera and no usable light): camera, sun
cam_auto = bpy.data.cameras.new('AutoCamera')
cam_auto.lens = 50.0
cam_auto.sensor_width = 36.0
cam_auto.clip_end = 1000.0
ob_auto_camera = bpy.data.objects.new('AutoCamera', cam_auto)
scene.collection.objects.link(ob_auto_camera)
ob_auto_camera.location = (4.82574, -5.62064, 5.16059)
ob_auto_camera.rotation_euler = (1.09748, -7.21219e-08, 0.694738)
scene.camera = ob_auto_camera
light_auto_sun = bpy.data.lights.new('AutoSun', 'SUN')
light_auto_sun.energy = 3.0
light_auto_sun.angle = 0.0523599
ob_auto_sun = bpy.data.objects.new('AutoSun', light_auto_sun)
scene.collection.objects.link(ob_auto_sun)
ob_auto_sun.rotation_euler = (0.872665, 0.174533, 0.523599)
bpy.context.view_layer.update()
